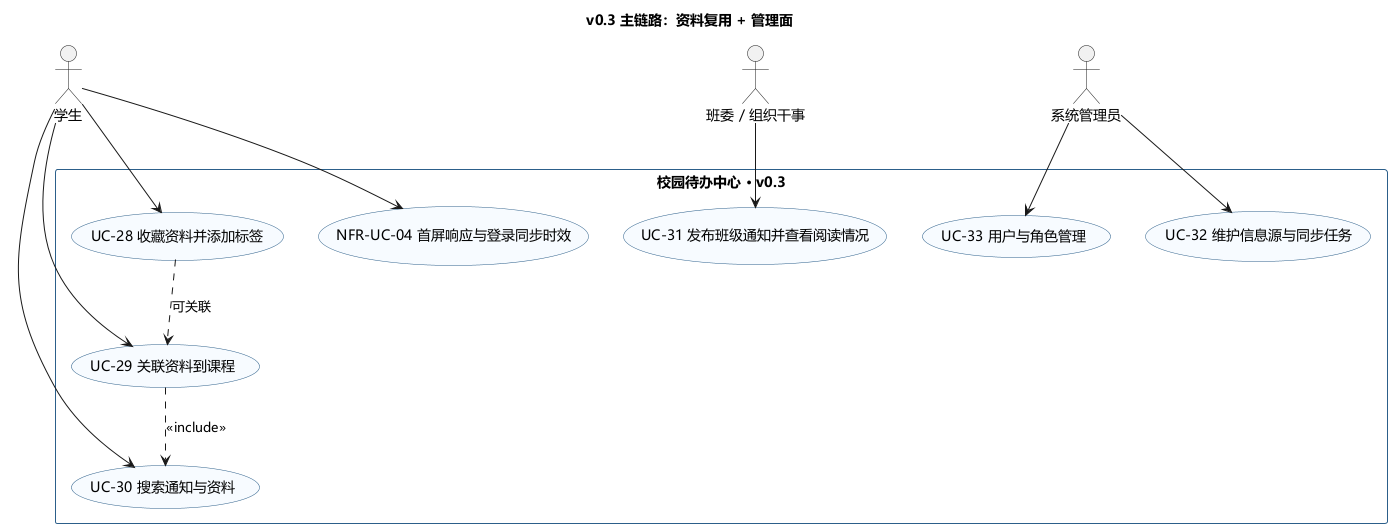

The diagram above was rendered by PlantUML. Its source (embedded in the PNG):
@startuml usecase-v03
' ============================================================
' 校园待办中心 · v0.3 主链路用例图
' 用途：课堂讲解（8 分钟）与 v0.3 验收
' 完整用例见 usecase-overview.puml
' ============================================================
title v0.3 主链路：资料复用 + 管理面

skinparam shadowing false
skinparam defaultFontName "Microsoft YaHei"
skinparam usecase {
  BackgroundColor #F7FBFF
  BorderColor #2C5F8A
}
skinparam rectangle {
  BackgroundColor #FFFFFF
  BorderColor #2C5F8A
}

actor 学生 as STU
actor "班委 / 组织干事" as PUB
actor 系统管理员 as ADM

rectangle "校园待办中心 · v0.3" {
  usecase "UC-28 收藏资料并添加标签" as UC28
  usecase "UC-29 关联资料到课程" as UC29
  usecase "UC-30 搜索通知与资料" as UC30
  usecase "UC-31 发布班级通知并查看阅读情况" as UC31
  usecase "UC-32 维护信息源与同步任务" as UC32
  usecase "UC-33 用户与角色管理" as UC33
  usecase "NFR-UC-04 首屏响应与登录同步时效" as N4
}

STU --> UC28
STU --> UC29
STU --> UC30
STU --> N4

PUB --> UC31

ADM --> UC32
ADM --> UC33

UC28 ..> UC29 : 可关联
UC29 ..> UC30 : <<include>>

@enduml